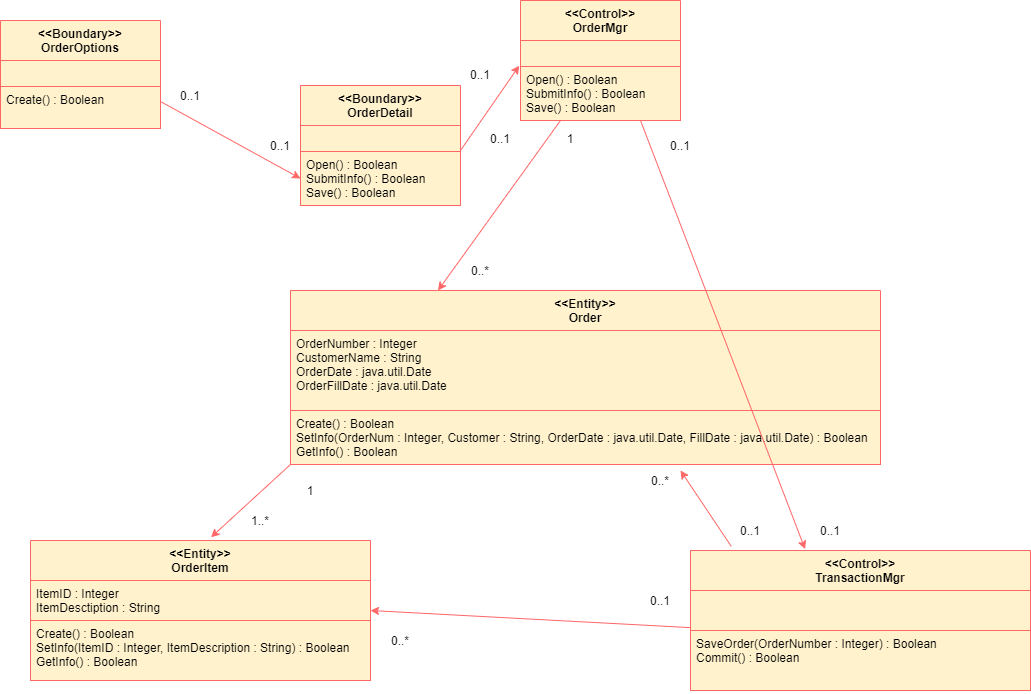

The diagram above was exported from draw.io. Its source (the exported page's mxGraphModel, read from the mxfile embedded in the PNG):
<mxGraphModel dx="1231" dy="607" grid="1" gridSize="10" guides="1" tooltips="1" connect="1" arrows="1" fold="1" page="1" pageScale="1" pageWidth="1169" pageHeight="826" background="#ffffff" math="0" shadow="0">
  <root>
    <mxCell id="0" />
    <mxCell id="1" parent="0" />
    <mxCell id="Oj5NFt7XLQwBjaXYiPMA-45" value="&lt;&lt;Boundary&gt;&gt;&#10;OrderOptions" style="swimlane;fontStyle=1;align=center;verticalAlign=top;childLayout=stackLayout;horizontal=1;startSize=40;horizontalStack=0;resizeParent=1;resizeParentMax=0;resizeLast=0;collapsible=1;marginBottom=0;fillColor=#fff2cc;strokeColor=#FF6666;" vertex="1" parent="1">
      <mxGeometry x="160" y="240" width="160" height="108" as="geometry" />
    </mxCell>
    <mxCell id="Oj5NFt7XLQwBjaXYiPMA-46" value="" style="text;fillColor=#fff2cc;align=left;verticalAlign=top;spacingLeft=4;spacingRight=4;overflow=hidden;rotatable=0;points=[[0,0.5],[1,0.5]];portConstraint=eastwest;strokeColor=#FF6666;" vertex="1" parent="Oj5NFt7XLQwBjaXYiPMA-45">
      <mxGeometry y="40" width="160" height="26" as="geometry" />
    </mxCell>
    <mxCell id="Oj5NFt7XLQwBjaXYiPMA-48" value="Create() : Boolean" style="text;fillColor=#fff2cc;align=left;verticalAlign=top;spacingLeft=4;spacingRight=4;overflow=hidden;rotatable=0;points=[[0,0.5],[1,0.5]];portConstraint=eastwest;strokeColor=#FF6666;" vertex="1" parent="Oj5NFt7XLQwBjaXYiPMA-45">
      <mxGeometry y="66" width="160" height="42" as="geometry" />
    </mxCell>
    <mxCell id="Oj5NFt7XLQwBjaXYiPMA-49" value="&lt;&lt;Boundary&gt;&gt;&#10;OrderDetail" style="swimlane;fontStyle=1;align=center;verticalAlign=top;childLayout=stackLayout;horizontal=1;startSize=40;horizontalStack=0;resizeParent=1;resizeParentMax=0;resizeLast=0;collapsible=1;marginBottom=0;fillColor=#fff2cc;strokeColor=#FF6666;" vertex="1" parent="1">
      <mxGeometry x="460" y="305" width="160" height="120" as="geometry" />
    </mxCell>
    <mxCell id="Oj5NFt7XLQwBjaXYiPMA-50" value="" style="text;fillColor=#fff2cc;align=left;verticalAlign=top;spacingLeft=4;spacingRight=4;overflow=hidden;rotatable=0;points=[[0,0.5],[1,0.5]];portConstraint=eastwest;strokeColor=#FF6666;" vertex="1" parent="Oj5NFt7XLQwBjaXYiPMA-49">
      <mxGeometry y="40" width="160" height="26" as="geometry" />
    </mxCell>
    <mxCell id="Oj5NFt7XLQwBjaXYiPMA-51" value="Open() : Boolean&#10;SubmitInfo() : Boolean&#10;Save() : Boolean" style="text;fillColor=#fff2cc;align=left;verticalAlign=top;spacingLeft=4;spacingRight=4;overflow=hidden;rotatable=0;points=[[0,0.5],[1,0.5]];portConstraint=eastwest;strokeColor=#FF6666;" vertex="1" parent="Oj5NFt7XLQwBjaXYiPMA-49">
      <mxGeometry y="66" width="160" height="54" as="geometry" />
    </mxCell>
    <mxCell id="Oj5NFt7XLQwBjaXYiPMA-52" value="" style="endArrow=classic;html=1;exitX=1;exitY=0.75;exitDx=0;exitDy=0;entryX=0;entryY=0.5;entryDx=0;entryDy=0;strokeColor=#FF6666;" edge="1" parent="1" source="Oj5NFt7XLQwBjaXYiPMA-45" target="Oj5NFt7XLQwBjaXYiPMA-51">
      <mxGeometry width="50" height="50" relative="1" as="geometry">
        <mxPoint x="450" y="380" as="sourcePoint" />
        <mxPoint x="500" y="330" as="targetPoint" />
      </mxGeometry>
    </mxCell>
    <mxCell id="Oj5NFt7XLQwBjaXYiPMA-53" value="0..1" style="text;html=1;strokeColor=none;fillColor=none;align=center;verticalAlign=middle;whiteSpace=wrap;rounded=0;" vertex="1" parent="1">
      <mxGeometry x="330" y="305" width="40" height="20" as="geometry" />
    </mxCell>
    <mxCell id="Oj5NFt7XLQwBjaXYiPMA-54" value="0..1" style="text;html=1;strokeColor=none;fillColor=none;align=center;verticalAlign=middle;whiteSpace=wrap;rounded=0;" vertex="1" parent="1">
      <mxGeometry x="420" y="355" width="40" height="20" as="geometry" />
    </mxCell>
    <mxCell id="Oj5NFt7XLQwBjaXYiPMA-55" value="&lt;&lt;Control&gt;&gt;&#10;OrderMgr" style="swimlane;fontStyle=1;align=center;verticalAlign=top;childLayout=stackLayout;horizontal=1;startSize=40;horizontalStack=0;resizeParent=1;resizeParentMax=0;resizeLast=0;collapsible=1;marginBottom=0;fillColor=#fff2cc;strokeColor=#FF6666;" vertex="1" parent="1">
      <mxGeometry x="680" y="220" width="160" height="120" as="geometry" />
    </mxCell>
    <mxCell id="Oj5NFt7XLQwBjaXYiPMA-56" value="" style="text;fillColor=#fff2cc;align=left;verticalAlign=top;spacingLeft=4;spacingRight=4;overflow=hidden;rotatable=0;points=[[0,0.5],[1,0.5]];portConstraint=eastwest;strokeColor=#FF6666;" vertex="1" parent="Oj5NFt7XLQwBjaXYiPMA-55">
      <mxGeometry y="40" width="160" height="26" as="geometry" />
    </mxCell>
    <mxCell id="Oj5NFt7XLQwBjaXYiPMA-57" value="Open() : Boolean&#10;SubmitInfo() : Boolean&#10;Save() : Boolean" style="text;fillColor=#fff2cc;align=left;verticalAlign=top;spacingLeft=4;spacingRight=4;overflow=hidden;rotatable=0;points=[[0,0.5],[1,0.5]];portConstraint=eastwest;strokeColor=#FF6666;" vertex="1" parent="Oj5NFt7XLQwBjaXYiPMA-55">
      <mxGeometry y="66" width="160" height="54" as="geometry" />
    </mxCell>
    <mxCell id="Oj5NFt7XLQwBjaXYiPMA-58" value="" style="endArrow=classic;html=1;entryX=-0.008;entryY=-0.015;entryDx=0;entryDy=0;strokeColor=#FF6666;entryPerimeter=0;" edge="1" parent="1" target="Oj5NFt7XLQwBjaXYiPMA-57">
      <mxGeometry width="50" height="50" relative="1" as="geometry">
        <mxPoint x="620" y="370" as="sourcePoint" />
        <mxPoint x="770" y="417" as="targetPoint" />
      </mxGeometry>
    </mxCell>
    <mxCell id="Oj5NFt7XLQwBjaXYiPMA-59" value="0..1" style="text;html=1;strokeColor=none;fillColor=none;align=center;verticalAlign=middle;whiteSpace=wrap;rounded=0;" vertex="1" parent="1">
      <mxGeometry x="620" y="284" width="40" height="20" as="geometry" />
    </mxCell>
    <mxCell id="Oj5NFt7XLQwBjaXYiPMA-60" value="0..1" style="text;html=1;strokeColor=none;fillColor=none;align=center;verticalAlign=middle;whiteSpace=wrap;rounded=0;" vertex="1" parent="1">
      <mxGeometry x="640" y="348" width="40" height="20" as="geometry" />
    </mxCell>
    <mxCell id="Oj5NFt7XLQwBjaXYiPMA-61" value="&lt;&lt;Entity&gt;&gt;&#10;Order" style="swimlane;fontStyle=1;align=center;verticalAlign=top;childLayout=stackLayout;horizontal=1;startSize=40;horizontalStack=0;resizeParent=1;resizeParentMax=0;resizeLast=0;collapsible=1;marginBottom=0;fillColor=#fff2cc;strokeColor=#FF6666;" vertex="1" parent="1">
      <mxGeometry x="450" y="510" width="590" height="174" as="geometry" />
    </mxCell>
    <mxCell id="Oj5NFt7XLQwBjaXYiPMA-62" value="OrderNumber : Integer&#10;CustomerName : String&#10;OrderDate : java.util.Date&#10;OrderFillDate : java.util.Date" style="text;fillColor=#fff2cc;align=left;verticalAlign=top;spacingLeft=4;spacingRight=4;overflow=hidden;rotatable=0;points=[[0,0.5],[1,0.5]];portConstraint=eastwest;strokeColor=#FF6666;" vertex="1" parent="Oj5NFt7XLQwBjaXYiPMA-61">
      <mxGeometry y="40" width="590" height="80" as="geometry" />
    </mxCell>
    <mxCell id="Oj5NFt7XLQwBjaXYiPMA-63" value="Create() : Boolean&#10;SetInfo(OrderNum : Integer, Customer : String, OrderDate : java.util.Date, FillDate : java.util.Date) : Boolean&#10;GetInfo() : Boolean" style="text;fillColor=#fff2cc;align=left;verticalAlign=top;spacingLeft=4;spacingRight=4;overflow=hidden;rotatable=0;points=[[0,0.5],[1,0.5]];portConstraint=eastwest;strokeColor=#FF6666;" vertex="1" parent="Oj5NFt7XLQwBjaXYiPMA-61">
      <mxGeometry y="120" width="590" height="54" as="geometry" />
    </mxCell>
    <mxCell id="Oj5NFt7XLQwBjaXYiPMA-64" value="" style="endArrow=classic;html=1;entryX=0.25;entryY=0;entryDx=0;entryDy=0;strokeColor=#FF6666;exitX=0.25;exitY=1;exitDx=0;exitDy=0;" edge="1" parent="1" source="Oj5NFt7XLQwBjaXYiPMA-55" target="Oj5NFt7XLQwBjaXYiPMA-61">
      <mxGeometry width="50" height="50" relative="1" as="geometry">
        <mxPoint x="630" y="380" as="sourcePoint" />
        <mxPoint x="688.72" y="295.19000000000005" as="targetPoint" />
      </mxGeometry>
    </mxCell>
    <mxCell id="Oj5NFt7XLQwBjaXYiPMA-65" value="1" style="text;html=1;strokeColor=none;fillColor=none;align=center;verticalAlign=middle;whiteSpace=wrap;rounded=0;" vertex="1" parent="1">
      <mxGeometry x="710" y="348" width="40" height="20" as="geometry" />
    </mxCell>
    <mxCell id="Oj5NFt7XLQwBjaXYiPMA-66" value="0..*" style="text;html=1;strokeColor=none;fillColor=none;align=center;verticalAlign=middle;whiteSpace=wrap;rounded=0;" vertex="1" parent="1">
      <mxGeometry x="620" y="480" width="40" height="20" as="geometry" />
    </mxCell>
    <mxCell id="Oj5NFt7XLQwBjaXYiPMA-67" value="&lt;&lt;Entity&gt;&gt;&#10;OrderItem" style="swimlane;fontStyle=1;align=center;verticalAlign=top;childLayout=stackLayout;horizontal=1;startSize=40;horizontalStack=0;resizeParent=1;resizeParentMax=0;resizeLast=0;collapsible=1;marginBottom=0;fillColor=#fff2cc;strokeColor=#FF6666;" vertex="1" parent="1">
      <mxGeometry x="190" y="760" width="340" height="140" as="geometry" />
    </mxCell>
    <mxCell id="Oj5NFt7XLQwBjaXYiPMA-68" value="ItemID : Integer&#10;ItemDesctiption : String" style="text;fillColor=#fff2cc;align=left;verticalAlign=top;spacingLeft=4;spacingRight=4;overflow=hidden;rotatable=0;points=[[0,0.5],[1,0.5]];portConstraint=eastwest;strokeColor=#FF6666;" vertex="1" parent="Oj5NFt7XLQwBjaXYiPMA-67">
      <mxGeometry y="40" width="340" height="40" as="geometry" />
    </mxCell>
    <mxCell id="Oj5NFt7XLQwBjaXYiPMA-69" value="Create() : Boolean&#10;SetInfo(ItemID : Integer, ItemDescription : String) : Boolean&#10;GetInfo() : Boolean" style="text;fillColor=#fff2cc;align=left;verticalAlign=top;spacingLeft=4;spacingRight=4;overflow=hidden;rotatable=0;points=[[0,0.5],[1,0.5]];portConstraint=eastwest;strokeColor=#FF6666;" vertex="1" parent="Oj5NFt7XLQwBjaXYiPMA-67">
      <mxGeometry y="80" width="340" height="60" as="geometry" />
    </mxCell>
    <mxCell id="Oj5NFt7XLQwBjaXYiPMA-70" value="" style="endArrow=classic;html=1;entryX=0.531;entryY=-0.023;entryDx=0;entryDy=0;strokeColor=#FF6666;exitX=0;exitY=1;exitDx=0;exitDy=0;entryPerimeter=0;" edge="1" parent="1" source="Oj5NFt7XLQwBjaXYiPMA-61" target="Oj5NFt7XLQwBjaXYiPMA-67">
      <mxGeometry width="50" height="50" relative="1" as="geometry">
        <mxPoint x="421.2499999999998" y="580" as="sourcePoint" />
        <mxPoint x="298.7499999999998" y="750" as="targetPoint" />
      </mxGeometry>
    </mxCell>
    <mxCell id="Oj5NFt7XLQwBjaXYiPMA-71" value="1" style="text;html=1;strokeColor=none;fillColor=none;align=center;verticalAlign=middle;whiteSpace=wrap;rounded=0;" vertex="1" parent="1">
      <mxGeometry x="450" y="700" width="40" height="20" as="geometry" />
    </mxCell>
    <mxCell id="Oj5NFt7XLQwBjaXYiPMA-72" value="1..*" style="text;html=1;strokeColor=none;fillColor=none;align=center;verticalAlign=middle;whiteSpace=wrap;rounded=0;" vertex="1" parent="1">
      <mxGeometry x="400" y="730" width="40" height="20" as="geometry" />
    </mxCell>
    <mxCell id="Oj5NFt7XLQwBjaXYiPMA-73" value="&lt;&lt;Control&gt;&gt;&#10;TransactionMgr" style="swimlane;fontStyle=1;align=center;verticalAlign=top;childLayout=stackLayout;horizontal=1;startSize=40;horizontalStack=0;resizeParent=1;resizeParentMax=0;resizeLast=0;collapsible=1;marginBottom=0;fillColor=#fff2cc;strokeColor=#FF6666;" vertex="1" parent="1">
      <mxGeometry x="850" y="770" width="340" height="140" as="geometry" />
    </mxCell>
    <mxCell id="Oj5NFt7XLQwBjaXYiPMA-74" value="" style="text;fillColor=#fff2cc;align=left;verticalAlign=top;spacingLeft=4;spacingRight=4;overflow=hidden;rotatable=0;points=[[0,0.5],[1,0.5]];portConstraint=eastwest;strokeColor=#FF6666;" vertex="1" parent="Oj5NFt7XLQwBjaXYiPMA-73">
      <mxGeometry y="40" width="340" height="40" as="geometry" />
    </mxCell>
    <mxCell id="Oj5NFt7XLQwBjaXYiPMA-75" value="SaveOrder(OrderNumber : Integer) : Boolean&#10;Commit() : Boolean" style="text;fillColor=#fff2cc;align=left;verticalAlign=top;spacingLeft=4;spacingRight=4;overflow=hidden;rotatable=0;points=[[0,0.5],[1,0.5]];portConstraint=eastwest;strokeColor=#FF6666;" vertex="1" parent="Oj5NFt7XLQwBjaXYiPMA-73">
      <mxGeometry y="80" width="340" height="60" as="geometry" />
    </mxCell>
    <mxCell id="Oj5NFt7XLQwBjaXYiPMA-76" value="" style="endArrow=classic;html=1;entryX=1;entryY=0.5;entryDx=0;entryDy=0;strokeColor=#FF6666;exitX=-0.001;exitY=0.928;exitDx=0;exitDy=0;exitPerimeter=0;" edge="1" parent="1" source="Oj5NFt7XLQwBjaXYiPMA-74" target="Oj5NFt7XLQwBjaXYiPMA-67">
      <mxGeometry width="50" height="50" relative="1" as="geometry">
        <mxPoint x="709.9999999999998" y="770" as="sourcePoint" />
        <mxPoint x="630.54" y="842.78" as="targetPoint" />
      </mxGeometry>
    </mxCell>
    <mxCell id="Oj5NFt7XLQwBjaXYiPMA-77" value="0..*" style="text;html=1;strokeColor=none;fillColor=none;align=center;verticalAlign=middle;whiteSpace=wrap;rounded=0;" vertex="1" parent="1">
      <mxGeometry x="540" y="850" width="40" height="20" as="geometry" />
    </mxCell>
    <mxCell id="Oj5NFt7XLQwBjaXYiPMA-78" value="0..1" style="text;html=1;strokeColor=none;fillColor=none;align=center;verticalAlign=middle;whiteSpace=wrap;rounded=0;" vertex="1" parent="1">
      <mxGeometry x="800" y="810" width="40" height="20" as="geometry" />
    </mxCell>
    <mxCell id="Oj5NFt7XLQwBjaXYiPMA-79" value="" style="endArrow=classic;html=1;strokeColor=#FF6666;exitX=0.12;exitY=-0.029;exitDx=0;exitDy=0;exitPerimeter=0;" edge="1" parent="1" source="Oj5NFt7XLQwBjaXYiPMA-73">
      <mxGeometry width="50" height="50" relative="1" as="geometry">
        <mxPoint x="909.6599999999999" y="707.1199999999999" as="sourcePoint" />
        <mxPoint x="840" y="690" as="targetPoint" />
      </mxGeometry>
    </mxCell>
    <mxCell id="Oj5NFt7XLQwBjaXYiPMA-80" value="0..1" style="text;html=1;strokeColor=none;fillColor=none;align=center;verticalAlign=middle;whiteSpace=wrap;rounded=0;" vertex="1" parent="1">
      <mxGeometry x="890" y="740" width="40" height="20" as="geometry" />
    </mxCell>
    <mxCell id="Oj5NFt7XLQwBjaXYiPMA-81" value="0..*" style="text;html=1;strokeColor=none;fillColor=none;align=center;verticalAlign=middle;whiteSpace=wrap;rounded=0;" vertex="1" parent="1">
      <mxGeometry x="800" y="690" width="40" height="20" as="geometry" />
    </mxCell>
    <mxCell id="Oj5NFt7XLQwBjaXYiPMA-82" value="" style="endArrow=classic;html=1;entryX=0.337;entryY=-0.01;entryDx=0;entryDy=0;strokeColor=#FF6666;exitX=0.75;exitY=1;exitDx=0;exitDy=0;entryPerimeter=0;" edge="1" parent="1" source="Oj5NFt7XLQwBjaXYiPMA-55" target="Oj5NFt7XLQwBjaXYiPMA-73">
      <mxGeometry width="50" height="50" relative="1" as="geometry">
        <mxPoint x="862.5" y="368" as="sourcePoint" />
        <mxPoint x="740.0000000000005" y="538" as="targetPoint" />
      </mxGeometry>
    </mxCell>
    <mxCell id="Oj5NFt7XLQwBjaXYiPMA-83" value="0..1" style="text;html=1;strokeColor=none;fillColor=none;align=center;verticalAlign=middle;whiteSpace=wrap;rounded=0;" vertex="1" parent="1">
      <mxGeometry x="970" y="740" width="40" height="20" as="geometry" />
    </mxCell>
    <mxCell id="Oj5NFt7XLQwBjaXYiPMA-84" value="0..1" style="text;html=1;strokeColor=none;fillColor=none;align=center;verticalAlign=middle;whiteSpace=wrap;rounded=0;" vertex="1" parent="1">
      <mxGeometry x="820" y="355" width="40" height="20" as="geometry" />
    </mxCell>
  </root>
</mxGraphModel>